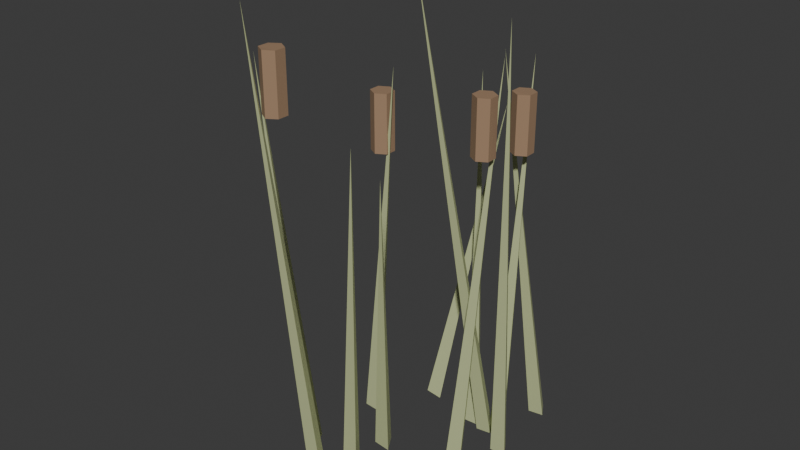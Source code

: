 # Source: Reeds.blend  (saved by Blender 5.2.45; exported with 4.5.12 LTS)
import bpy
from mathutils import Matrix  # noqa: F401  (used for matrix-valued properties, if any)

bpy.ops.wm.read_factory_settings(use_empty=True)
scene = bpy.context.scene
scene.name = 'Scene'

# ---- collections
col_collection = bpy.data.collections.new('Collection'); scene.collection.children.link(col_collection)

# ---- materials (node trees are filled in below, after node groups)
mat_m_reed = bpy.data.materials.new('M_Reed')
mat_m_reed.diffuse_color = (0.55, 0.6, 0.32, 1.0)
mat_m_wooddark = bpy.data.materials.new('M_WoodDark')
mat_m_wooddark.diffuse_color = (0.36, 0.23, 0.14, 1.0)

# ---- material node trees
mat_m_reed.use_nodes = True; mat_m_reed.node_tree.nodes.clear()
_N = mat_m_reed.node_tree.nodes; _L = mat_m_reed.node_tree.links
n0 = _N.new('ShaderNodeBsdfPrincipled'); n0.name = 'Principled BSDF'; n0.location = (-200, 100)
n0.inputs[0].default_value = (0.55, 0.6, 0.32, 1.0)
n0.inputs[10].default_value = 0.005
n1 = _N.new('ShaderNodeOutputMaterial'); n1.name = 'Material Output'; n1.location = (200, 100)
_L.new(n0.outputs[0], n1.inputs[0])
n1.is_active_output = True
mat_m_wooddark.use_nodes = True; mat_m_wooddark.node_tree.nodes.clear()
_N = mat_m_wooddark.node_tree.nodes; _L = mat_m_wooddark.node_tree.links
n0 = _N.new('ShaderNodeBsdfPrincipled'); n0.name = 'Principled BSDF'; n0.location = (-200, 100)
n0.inputs[0].default_value = (0.36, 0.23, 0.14, 1.0)
n0.inputs[10].default_value = 0.005
n1 = _N.new('ShaderNodeOutputMaterial'); n1.name = 'Material Output'; n1.location = (200, 100)
_L.new(n0.outputs[0], n1.inputs[0])
n1.is_active_output = True

# ---- world
world_world = bpy.data.worlds.new('World'); scene.world = world_world
world_world.use_nodes = True; world_world.node_tree.nodes.clear()
_N = world_world.node_tree.nodes; _L = world_world.node_tree.links
n0 = _N.new('ShaderNodeOutputWorld'); n0.name = 'World Output'; n0.location = (200, 100)
n1 = _N.new('ShaderNodeBackground'); n1.name = 'Background'; n1.location = (-200, 100)
n1.inputs[0].default_value = (0.05088, 0.05088, 0.05088, 1.0)
_L.new(n1.outputs[0], n0.inputs[0])
n0.is_active_output = True
world_world.color = (0.05088, 0.05088, 0.05088)
world_world.sun_shadow_jitter_overblur = 0.0

# ---- meshes
me_reeds_mesh = bpy.data.meshes.new('Reeds_Mesh')
me_reeds_mesh.from_pydata([(-0.1087, 0.09109, -0.008822), (-0.08271, 0.04609, -0.008822), (-0.1347, 0.04609, -0.008822), (-0.1087, 0.06109, 1.182), (-0.1381, 0.1048, 0.9109), (-0.1544, 0.1095, 1.09), (-0.1079, 0.08733, 0.9141), (-0.1242, 0.09211, 1.093), (-0.1079, 0.05235, 0.915), (-0.1242, 0.05712, 1.094), (-0.1381, 0.03478, 0.9128), (-0.1544, 0.03956, 1.092), (-0.1683, 0.0522, 0.9096), (-0.1845, 0.05698, 1.089), (-0.1683, 0.08719, 0.9086), (-0.1845, 0.09197, 1.088), (0.3312, 0.166, 0.02637), (0.3572, 0.1211, 0.02918), (0.3055, 0.1209, 0.02406), (0.1966, 0.1434, 1.386), (0.3134, 0.4015, 0.02449), (0.3391, 0.3567, 0.02967), (0.2884, 0.3564, 0.01825), (0.04991, 0.3556, 1.196), (0.2373, 0.06727, 0.02), (0.2629, 0.02268, 0.02741), (0.2111, 0.02259, 0.02399), (0.1557, 0.1952, 1.255), (0.1653, 0.1605, 0.982), (0.1491, 0.1653, 1.161), (0.1955, 0.1431, 0.9852), (0.1793, 0.1478, 1.164), (0.1955, 0.1081, 0.9861), (0.1793, 0.1129, 1.165), (0.1653, 0.09051, 0.9838), (0.1491, 0.09529, 1.163), (0.1351, 0.1079, 0.9807), (0.1189, 0.1127, 1.16), (0.1351, 0.1429, 0.9797), (0.1189, 0.1477, 1.159), (0.02819, -0.1703, 0.01267), (0.05419, -0.2153, 0.01074), (0.002226, -0.2153, 0.01042), (0.02146, -0.2508, 1.098), (0.241, 0.2163, 0.0276), (0.2673, 0.1715, 0.03063), (0.2165, 0.1712, 0.01931), (-0.07671, 0.09656, 1.454), (-0.03661, -0.2546, 0.008879), (-0.01058, -0.2995, 0.01207), (-0.06175, -0.2997, 0.003062), (-0.285, -0.3283, 1.421), (-0.1978, -0.2605, 1.124), (-0.214, -0.2557, 1.304), (-0.1676, -0.2779, 1.128), (-0.1838, -0.2732, 1.307), (-0.1676, -0.3129, 1.129), (-0.1838, -0.3081, 1.308), (-0.1978, -0.3305, 1.126), (-0.214, -0.3257, 1.306), (-0.228, -0.3131, 1.123), (-0.2442, -0.3083, 1.302), (-0.228, -0.2781, 1.122), (-0.2442, -0.2733, 1.301), (-0.1341, -0.1642, -0.00119), (-0.1089, -0.209, 0.006386), (-0.1594, -0.2094, -0.00587), (-0.4233, -0.1555, 1.19), (0.04666, -0.04469, 0.01913), (0.07242, -0.08937, 0.01281), (0.02049, -0.08933, 0.01441), (0.0771, -0.1972, 1.008), (0.2839, 0.223, 0.02149), (0.3089, 0.1787, 0.0319), (0.2573, 0.1785, 0.02531), (0.1327, 0.384, 1.2), (0.1783, 0.3324, 0.9402), (0.1621, 0.3372, 1.119), (0.2085, 0.315, 0.9434), (0.1923, 0.3198, 1.123), (0.2085, 0.28, 0.9443), (0.1923, 0.2848, 1.124), (0.1783, 0.2624, 0.9421), (0.1621, 0.2672, 1.121), (0.1481, 0.2798, 0.9389), (0.1319, 0.2846, 1.118), (0.1481, 0.3148, 0.9379), (0.1319, 0.3196, 1.117), (0.004946, 0.2655, -0.001451), (0.03116, 0.221, 0.004286), (-0.02074, 0.2211, 0.006681), (0.05218, 0.3945, 1.018), (0.1818, 0.2328, 0.01032), (0.2071, 0.1881, 0.01796), (0.1557, 0.1879, 0.01049), (0.01757, 0.3026, 1.139)], [], [(0, 3, 1), (0, 1, 2), (1, 3, 2), (2, 3, 0), (4, 5, 7, 6), (6, 7, 9, 8), (8, 9, 11, 10), (10, 11, 13, 12), (7, 5, 15, 13, 11, 9), (12, 13, 15, 14), (14, 15, 5, 4), (4, 6, 8, 10, 12, 14), (16, 19, 17), (16, 17, 18), (17, 19, 18), (18, 19, 16), (20, 23, 21), (20, 21, 22), (21, 23, 22), (22, 23, 20), (24, 27, 25), (24, 25, 26), (25, 27, 26), (26, 27, 24), (28, 29, 31, 30), (30, 31, 33, 32), (32, 33, 35, 34), (34, 35, 37, 36), (31, 29, 39, 37, 35, 33), (36, 37, 39, 38), (38, 39, 29, 28), (28, 30, 32, 34, 36, 38), (40, 43, 41), (40, 41, 42), (41, 43, 42), (42, 43, 40), (44, 47, 45), (44, 45, 46), (45, 47, 46), (46, 47, 44), (48, 51, 49), (48, 49, 50), (49, 51, 50), (50, 51, 48), (52, 53, 55, 54), (54, 55, 57, 56), (56, 57, 59, 58), (58, 59, 61, 60), (55, 53, 63, 61, 59, 57), (60, 61, 63, 62), (62, 63, 53, 52), (52, 54, 56, 58, 60, 62), (64, 67, 65), (64, 65, 66), (65, 67, 66), (66, 67, 64), (68, 71, 69), (68, 69, 70), (69, 71, 70), (70, 71, 68), (72, 75, 73), (72, 73, 74), (73, 75, 74), (74, 75, 72), (76, 77, 79, 78), (78, 79, 81, 80), (80, 81, 83, 82), (82, 83, 85, 84), (79, 77, 87, 85, 83, 81), (84, 85, 87, 86), (86, 87, 77, 76), (76, 78, 80, 82, 84, 86), (88, 91, 89), (88, 89, 90), (89, 91, 90), (90, 91, 88), (92, 95, 93), (92, 93, 94), (93, 95, 94), (94, 95, 92)])
me_reeds_mesh.polygons.foreach_set('material_index', [0, 0, 0, 0, 1, 1, 1, 1, 1, 1, 1, 1, 0, 0, 0, 0, 0, 0, 0, 0, 0, 0, 0, 0, 1, 1, 1, 1, 1, 1, 1, 1, 0, 0, 0, 0, 0, 0, 0, 0, 0, 0, 0, 0, 1, 1, 1, 1, 1, 1, 1, 1, 0, 0, 0, 0, 0, 0, 0, 0, 0, 0, 0, 0, 1, 1, 1, 1, 1, 1, 1, 1, 0, 0, 0, 0, 0, 0, 0, 0])
_uv = me_reeds_mesh.uv_layers.new(name='UVMap')
_uv.uv.foreach_set('vector', [0.25, 0.49, 0.25, 0.25, 0.4578, 0.13, 0.75, 0.49, 0.9578, 0.13, 0.5422, 0.13, 0.4578, 0.13, 0.25, 0.25, 0.04215, 0.13, 0.04215, 0.13, 0.25, 0.25, 0.25, 0.49, 1.0, 0.5, 1.0, 1.0, 0.8333, 1.0, 0.8333, 0.5, 0.8333, 0.5, 0.8333, 1.0, 0.6667, 1.0, 0.6667, 0.5, 0.6667, 0.5, 0.6667, 1.0, 0.5, 1.0, 0.5, 0.5, 0.5, 0.5, 0.5, 1.0, 0.3333, 1.0, 0.3333, 0.5, 0.4578, 0.37, 0.25, 0.49, 0.04215, 0.37, 0.04215, 0.13, 0.25, 0.01, 0.4578, 0.13, 0.3333, 0.5, 0.3333, 1.0, 0.1667, 1.0, 0.1667, 0.5, 0.1667, 0.5, 0.1667, 1.0, -8.941e-08, 1.0, -8.941e-08, 0.5, 0.75, 0.49, 0.9578, 0.37, 0.9578, 0.13, 0.75, 0.01, 0.5422, 0.13, 0.5422, 0.37, 0.25, 0.49, 0.25, 0.25, 0.4578, 0.13, 0.75, 0.49, 0.9578, 0.13, 0.5422, 0.13, 0.4578, 0.13, 0.25, 0.25, 0.04215, 0.13, 0.04215, 0.13, 0.25, 0.25, 0.25, 0.49, 0.25, 0.49, 0.25, 0.25, 0.4578, 0.13, 0.75, 0.49, 0.9578, 0.13, 0.5422, 0.13, 0.4578, 0.13, 0.25, 0.25, 0.04215, 0.13, 0.04215, 0.13, 0.25, 0.25, 0.25, 0.49, 0.25, 0.49, 0.25, 0.25, 0.4578, 0.13, 0.75, 0.49, 0.9578, 0.13, 0.5422, 0.13, 0.4578, 0.13, 0.25, 0.25, 0.04215, 0.13, 0.04215, 0.13, 0.25, 0.25, 0.25, 0.49, 1.0, 0.5, 1.0, 1.0, 0.8333, 1.0, 0.8333, 0.5, 0.8333, 0.5, 0.8333, 1.0, 0.6667, 1.0, 0.6667, 0.5, 0.6667, 0.5, 0.6667, 1.0, 0.5, 1.0, 0.5, 0.5, 0.5, 0.5, 0.5, 1.0, 0.3333, 1.0, 0.3333, 0.5, 0.4578, 0.37, 0.25, 0.49, 0.04215, 0.37, 0.04215, 0.13, 0.25, 0.01, 0.4578, 0.13, 0.3333, 0.5, 0.3333, 1.0, 0.1667, 1.0, 0.1667, 0.5, 0.1667, 0.5, 0.1667, 1.0, -8.941e-08, 1.0, -8.941e-08, 0.5, 0.75, 0.49, 0.9578, 0.37, 0.9578, 0.13, 0.75, 0.01, 0.5422, 0.13, 0.5422, 0.37, 0.25, 0.49, 0.25, 0.25, 0.4578, 0.13, 0.75, 0.49, 0.9578, 0.13, 0.5422, 0.13, 0.4578, 0.13, 0.25, 0.25, 0.04215, 0.13, 0.04215, 0.13, 0.25, 0.25, 0.25, 0.49, 0.25, 0.49, 0.25, 0.25, 0.4578, 0.13, 0.75, 0.49, 0.9578, 0.13, 0.5422, 0.13, 0.4578, 0.13, 0.25, 0.25, 0.04215, 0.13, 0.04215, 0.13, 0.25, 0.25, 0.25, 0.49, 0.25, 0.49, 0.25, 0.25, 0.4578, 0.13, 0.75, 0.49, 0.9578, 0.13, 0.5422, 0.13, 0.4578, 0.13, 0.25, 0.25, 0.04215, 0.13, 0.04215, 0.13, 0.25, 0.25, 0.25, 0.49, 1.0, 0.5, 1.0, 1.0, 0.8333, 1.0, 0.8333, 0.5, 0.8333, 0.5, 0.8333, 1.0, 0.6667, 1.0, 0.6667, 0.5, 0.6667, 0.5, 0.6667, 1.0, 0.5, 1.0, 0.5, 0.5, 0.5, 0.5, 0.5, 1.0, 0.3333, 1.0, 0.3333, 0.5, 0.4578, 0.37, 0.25, 0.49, 0.04215, 0.37, 0.04215, 0.13, 0.25, 0.01, 0.4578, 0.13, 0.3333, 0.5, 0.3333, 1.0, 0.1667, 1.0, 0.1667, 0.5, 0.1667, 0.5, 0.1667, 1.0, -8.941e-08, 1.0, -8.941e-08, 0.5, 0.75, 0.49, 0.9578, 0.37, 0.9578, 0.13, 0.75, 0.01, 0.5422, 0.13, 0.5422, 0.37, 0.25, 0.49, 0.25, 0.25, 0.4578, 0.13, 0.75, 0.49, 0.9578, 0.13, 0.5422, 0.13, 0.4578, 0.13, 0.25, 0.25, 0.04215, 0.13, 0.04215, 0.13, 0.25, 0.25, 0.25, 0.49, 0.25, 0.49, 0.25, 0.25, 0.4578, 0.13, 0.75, 0.49, 0.9578, 0.13, 0.5422, 0.13, 0.4578, 0.13, 0.25, 0.25, 0.04215, 0.13, 0.04215, 0.13, 0.25, 0.25, 0.25, 0.49, 0.25, 0.49, 0.25, 0.25, 0.4578, 0.13, 0.75, 0.49, 0.9578, 0.13, 0.5422, 0.13, 0.4578, 0.13, 0.25, 0.25, 0.04215, 0.13, 0.04215, 0.13, 0.25, 0.25, 0.25, 0.49, 1.0, 0.5, 1.0, 1.0, 0.8333, 1.0, 0.8333, 0.5, 0.8333, 0.5, 0.8333, 1.0, 0.6667, 1.0, 0.6667, 0.5, 0.6667, 0.5, 0.6667, 1.0, 0.5, 1.0, 0.5, 0.5, 0.5, 0.5, 0.5, 1.0, 0.3333, 1.0, 0.3333, 0.5, 0.4578, 0.37, 0.25, 0.49, 0.04215, 0.37, 0.04215, 0.13, 0.25, 0.01, 0.4578, 0.13, 0.3333, 0.5, 0.3333, 1.0, 0.1667, 1.0, 0.1667, 0.5, 0.1667, 0.5, 0.1667, 1.0, -8.941e-08, 1.0, -8.941e-08, 0.5, 0.75, 0.49, 0.9578, 0.37, 0.9578, 0.13, 0.75, 0.01, 0.5422, 0.13, 0.5422, 0.37, 0.25, 0.49, 0.25, 0.25, 0.4578, 0.13, 0.75, 0.49, 0.9578, 0.13, 0.5422, 0.13, 0.4578, 0.13, 0.25, 0.25, 0.04215, 0.13, 0.04215, 0.13, 0.25, 0.25, 0.25, 0.49, 0.25, 0.49, 0.25, 0.25, 0.4578, 0.13, 0.75, 0.49, 0.9578, 0.13, 0.5422, 0.13, 0.4578, 0.13, 0.25, 0.25, 0.04215, 0.13, 0.04215, 0.13, 0.25, 0.25, 0.25, 0.49])
me_reeds_mesh.materials.append(mat_m_reed)
me_reeds_mesh.materials.append(mat_m_wooddark)
me_reeds_mesh.update()

# ---- objects
ob_reeds_mesh = bpy.data.objects.new('Reeds_Mesh', me_reeds_mesh)

# ---- transforms, parenting, visibility, modifiers, constraints
ob_reeds_mesh.location = (0.0, -3.725e-09, 0.0)
ob_reeds_mesh.rotation_euler = (0.02666, 0.09023, 0.0)

# ---- collection membership
col_collection.objects.link(ob_reeds_mesh)

# ---- scene / render settings (as saved in the file)
scene.frame_start = 1; scene.frame_end = 250; scene.frame_set(1)
scene.render.engine = 'BLENDER_EEVEE_NEXT'
scene.render.bake_bias = 0.0
scene.render.bake_samples = 0
scene.render.compositor_device = 'GPU'
scene.eevee.use_volume_custom_range = False
scene.eevee.fast_gi_thickness_near = 0.1
scene.eevee.fast_gi_thickness_far = 0.0
scene.eevee.ray_tracing_options.screen_trace_thickness = 0.1
bpy.context.view_layer.update()

# ---- added for rendering (the .blend has no active camera and no usable light): camera, sun
cam_auto = bpy.data.cameras.new('AutoCamera')
cam_auto.lens = 50.0
cam_auto.sensor_width = 36.0
cam_auto.clip_end = 1000.0
ob_auto_camera = bpy.data.objects.new('AutoCamera', cam_auto)
scene.collection.objects.link(ob_auto_camera)
ob_auto_camera.location = (1.83904, -2.15191, 2.16867)
ob_auto_camera.rotation_euler = (1.09748, -7.21219e-08, 0.694738)
scene.camera = ob_auto_camera
light_auto_sun = bpy.data.lights.new('AutoSun', 'SUN')
light_auto_sun.energy = 3.0
light_auto_sun.angle = 0.0523599
ob_auto_sun = bpy.data.objects.new('AutoSun', light_auto_sun)
scene.collection.objects.link(ob_auto_sun)
ob_auto_sun.rotation_euler = (0.872665, 0.174533, 0.523599)
bpy.context.view_layer.update()
